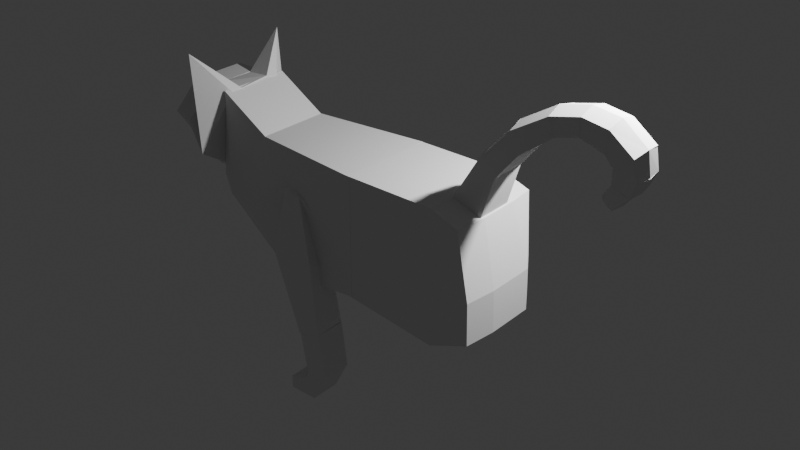 # Source: backcat1.blend  (saved by Blender 4.5.87; exported with 4.5.12 LTS)
import bpy
from mathutils import Matrix  # noqa: F401  (used for matrix-valued properties, if any)

bpy.ops.wm.read_factory_settings(use_empty=True)
scene = bpy.context.scene
scene.name = 'Scene'

# ---- collections
col_collection = bpy.data.collections.new('Collection'); scene.collection.children.link(col_collection)
col_cola = bpy.data.collections.new('Cola'); col_collection.children.link(col_cola)
col_cabeza = bpy.data.collections.new('Cabeza'); col_collection.children.link(col_cabeza)
col_cuerpo = bpy.data.collections.new('Cuerpo'); col_collection.children.link(col_cuerpo)
col_pdel_izq = bpy.data.collections.new('PDel_Izq'); col_collection.children.link(col_pdel_izq)
col_pdel_derecha = bpy.data.collections.new('PDel_Derecha'); col_collection.children.link(col_pdel_derecha)

# ---- world
world_world = bpy.data.worlds.new('World'); scene.world = world_world
world_world.use_nodes = True; world_world.node_tree.nodes.clear()
_N = world_world.node_tree.nodes; _L = world_world.node_tree.links
n0 = _N.new('ShaderNodeOutputWorld'); n0.name = 'World Output'; n0.location = (200, 100)
n1 = _N.new('ShaderNodeBackground'); n1.name = 'Background'; n1.location = (-200, 100)
n1.inputs[0].default_value = (0.05088, 0.05088, 0.05088, 1.0)
_L.new(n1.outputs[0], n0.inputs[0])
n0.is_active_output = True
world_world.color = (0.05088, 0.05088, 0.05088)
world_world.sun_shadow_jitter_overblur = 0.0

# ---- lights
light_light = bpy.data.lights.new('Light', 'POINT')
light_light.energy = 1000.0
light_light.shadow_soft_size = 0.1

# ---- meshes
me_cube_018 = bpy.data.meshes.new('Cube.018')
me_cube_018.from_pydata([(-1.549, -1.0, -1.0), (-0.5147, -1.0, 0.9984), (-1.549, 1.0, -1.0), (-0.5147, 1.0, 0.9984), (-0.08171, -1.0, -1.0), (1.017, -1.0, 1.09), (-0.08171, 1.0, -1.0), (1.017, 1.0, 1.09)], [], [(0, 1, 3, 2), (2, 3, 7, 6), (6, 7, 5, 4), (4, 5, 1, 0), (2, 6, 4, 0), (7, 3, 1, 5)])
_uv = me_cube_018.uv_layers.new(name='UVMap')
_uv.uv.foreach_set('vector', [0.375, 0.0, 0.625, 0.0, 0.625, 0.25, 0.375, 0.25, 0.375, 0.25, 0.625, 0.25, 0.625, 0.5, 0.375, 0.5, 0.375, 0.5, 0.625, 0.5, 0.625, 0.75, 0.375, 0.75, 0.375, 0.75, 0.625, 0.75, 0.625, 1.0, 0.375, 1.0, 0.125, 0.5, 0.375, 0.5, 0.375, 0.75, 0.125, 0.75, 0.625, 0.5, 0.875, 0.5, 0.875, 0.75, 0.625, 0.75])
me_cube_018.update()
me_cube_019 = bpy.data.meshes.new('Cube.019')
me_cube_019.from_pydata([(-1.0, -1.0, -1.0), (-1.0, -1.0, 0.1362), (-1.0, 1.0, -1.0), (-1.0, 1.0, 0.1362), (-0.1662, -1.0, -1.0), (0.6545, -1.0, 0.5537), (-0.1662, 1.0, -1.0), (0.6545, 1.0, 0.5537)], [], [(0, 1, 3, 2), (2, 3, 7, 6), (6, 7, 5, 4), (4, 5, 1, 0), (2, 6, 4, 0), (7, 3, 1, 5)])
_uv = me_cube_019.uv_layers.new(name='UVMap')
_uv.uv.foreach_set('vector', [0.375, 0.0, 0.625, 0.0, 0.625, 0.25, 0.375, 0.25, 0.375, 0.25, 0.625, 0.25, 0.625, 0.5, 0.375, 0.5, 0.375, 0.5, 0.625, 0.5, 0.625, 0.75, 0.375, 0.75, 0.375, 0.75, 0.625, 0.75, 0.625, 1.0, 0.375, 1.0, 0.125, 0.5, 0.375, 0.5, 0.375, 0.75, 0.125, 0.75, 0.625, 0.5, 0.875, 0.5, 0.875, 0.75, 0.625, 0.75])
me_cube_019.update()
me_cube_004 = bpy.data.meshes.new('Cube.004')
me_cube_004.from_pydata([(-1.857, -1.0, -1.0), (-0.002912, -1.0, 2.077), (-1.857, 1.0, -1.0), (-0.002912, 1.0, 2.077), (0.1624, -1.0, -1.798), (1.0, -1.0, 1.0), (0.1624, 1.0, -1.798), (1.0, 1.0, 1.0), (-2.07, -0.005457, -0.8718), (-1.857, 1.0, -1.0), (-1.857, -1.0, -1.0), (-2.07, 0.005456, -0.8718), (-0.2157, 0.005457, 2.205), (-0.002912, -1.0, 2.077), (-0.002912, 1.0, 2.077), (-0.2157, -0.005456, 2.205)], [], [(2, 3, 7, 6), (6, 7, 5, 4), (4, 5, 1, 0), (2, 6, 4, 0), (7, 3, 1, 5), (10, 13, 12, 11), (14, 9, 8, 15), (2, 0, 10, 11, 8, 9), (11, 12, 15, 8), (3, 2, 9, 14), (0, 1, 13, 10), (1, 3, 14, 15, 12, 13)])
_uv = me_cube_004.uv_layers.new(name='UVMap')
_uv.uv.foreach_set('vector', [0.375, 0.25, 0.625, 0.25, 0.625, 0.5, 0.375, 0.5, 0.375, 0.5, 0.625, 0.5, 0.625, 0.75, 0.375, 0.75, 0.375, 0.75, 0.625, 0.75, 0.625, 1.0, 0.375, 1.0, 0.125, 0.5, 0.375, 0.5, 0.375, 0.75, 0.125, 0.75, 0.625, 0.5, 0.875, 0.5, 0.875, 0.75, 0.625, 0.75, 0.375, 1.0, 0.625, 1.0, 0.625, 1.0, 0.375, 1.0, 0.625, 0.25, 0.375, 0.25, 0.375, 0.1243, 0.625, 0.1243, 0.125, 0.5, 0.125, 0.75, 0.125, 0.75, 0.125, 0.6243, 0.125, 0.6257, 0.125, 0.5, 0.375, 0.1257, 0.625, 0.1257, 0.625, 0.1243, 0.375, 0.1243, 0.625, 0.25, 0.375, 0.25, 0.375, 0.25, 0.625, 0.25, 0.375, 1.0, 0.625, 1.0, 0.625, 1.0, 0.375, 1.0, 0.875, 0.75, 0.875, 0.5, 0.875, 0.5, 0.875, 0.6257, 0.875, 0.6243, 0.875, 0.75])
me_cube_004.update()
me_cube_005 = bpy.data.meshes.new('Cube.005')
me_cube_005.from_pydata([(-2.088, -1.0, 0.06359), (0.2615, -1.0, 2.657), (-2.088, 1.0, 0.06359), (0.2615, 1.0, 2.657), (-0.8056, -1.0, -1.198), (1.0, -1.0, 1.0), (-0.8056, 1.0, -1.198), (1.0, 1.0, 1.0), (-2.344, -0.009223, 0.2955), (-2.088, 1.0, 0.06359), (-2.088, -1.0, 0.06359), (-2.344, 0.009223, 0.2955), (0.05474, -0.01138, 2.991), (0.2615, -1.0, 2.657), (0.3107, 0.9794, 2.759), (0.05474, -0.02982, 2.991)], [], [(2, 3, 7, 6), (6, 7, 5, 4), (4, 5, 1, 0), (2, 6, 4, 0), (7, 3, 1, 5), (10, 13, 12, 11), (14, 9, 8, 15), (2, 0, 10, 11, 8, 9), (11, 12, 15, 8), (3, 2, 9, 14), (0, 1, 13, 10), (1, 3, 14, 15, 12, 13)])
_uv = me_cube_005.uv_layers.new(name='UVMap')
_uv.uv.foreach_set('vector', [0.375, 0.25, 0.625, 0.25, 0.625, 0.5, 0.375, 0.5, 0.375, 0.5, 0.625, 0.5, 0.625, 0.75, 0.375, 0.75, 0.375, 0.75, 0.625, 0.75, 0.625, 1.0, 0.375, 1.0, 0.125, 0.5, 0.375, 0.5, 0.375, 0.75, 0.125, 0.75, 0.625, 0.5, 0.875, 0.5, 0.875, 0.75, 0.625, 0.75, 0.375, 1.0, 0.625, 1.0, 0.625, 1.0, 0.375, 1.0, 0.625, 0.25, 0.375, 0.25, 0.375, 0.1238, 0.625, 0.1238, 0.125, 0.5, 0.125, 0.75, 0.125, 0.75, 0.125, 0.6238, 0.125, 0.6262, 0.125, 0.5, 0.375, 0.1262, 0.625, 0.1262, 0.625, 0.1238, 0.375, 0.1238, 0.625, 0.25, 0.375, 0.25, 0.375, 0.25, 0.625, 0.25, 0.375, 1.0, 0.625, 1.0, 0.625, 1.0, 0.375, 1.0, 0.875, 0.75, 0.875, 0.5, 0.875, 0.5, 0.875, 0.6262, 0.875, 0.6238, 0.875, 0.75])
me_cube_005.update()
me_cube_006 = bpy.data.meshes.new('Cube.006')
me_cube_006.from_pydata([(-4.962, -1.0, 0.3084), (0.1917, -1.0, 3.419), (-4.962, 1.0, 0.3084), (0.1917, 1.0, 3.419), (-3.656, -1.0, -2.584), (1.0, -1.0, 1.0), (-3.656, 1.0, -2.584), (1.0, 1.0, 1.0), (-5.327, -0.006364, 0.9131), (-4.962, 1.0, 0.3084), (-4.962, -1.0, 0.3084), (-5.327, 0.006364, 0.9131), (-0.1733, 0.006365, 4.024), (0.1917, -1.0, 3.419), (0.1917, 1.0, 3.419), (-0.1733, -0.006364, 4.024)], [], [(2, 3, 7, 6), (6, 7, 5, 4), (4, 5, 1, 0), (2, 6, 4, 0), (7, 3, 1, 5), (10, 13, 12, 11), (14, 9, 8, 15), (2, 0, 10, 11, 8, 9), (11, 12, 15, 8), (3, 2, 9, 14), (0, 1, 13, 10), (1, 3, 14, 15, 12, 13)])
_uv = me_cube_006.uv_layers.new(name='UVMap')
_uv.uv.foreach_set('vector', [0.375, 0.25, 0.625, 0.25, 0.625, 0.5, 0.375, 0.5, 0.375, 0.5, 0.625, 0.5, 0.625, 0.75, 0.375, 0.75, 0.375, 0.75, 0.625, 0.75, 0.625, 1.0, 0.375, 1.0, 0.125, 0.5, 0.375, 0.5, 0.375, 0.75, 0.125, 0.75, 0.625, 0.5, 0.875, 0.5, 0.875, 0.75, 0.625, 0.75, 0.375, 1.0, 0.625, 1.0, 0.625, 1.0, 0.375, 1.0, 0.625, 0.25, 0.375, 0.25, 0.375, 0.1242, 0.625, 0.1242, 0.125, 0.5, 0.125, 0.75, 0.125, 0.75, 0.125, 0.6242, 0.125, 0.6258, 0.125, 0.5, 0.375, 0.1258, 0.625, 0.1258, 0.625, 0.1242, 0.375, 0.1242, 0.625, 0.25, 0.375, 0.25, 0.375, 0.25, 0.625, 0.25, 0.375, 1.0, 0.625, 1.0, 0.625, 1.0, 0.375, 1.0, 0.875, 0.75, 0.875, 0.5, 0.875, 0.5, 0.875, 0.6258, 0.875, 0.6242, 0.875, 0.75])
me_cube_006.update()
me_cube_007 = bpy.data.meshes.new('Cube.007')
me_cube_007.from_pydata([(-1.0, -1.0, -1.0), (-1.439, -1.0, 0.4255), (-1.0, 1.0, -1.0), (-1.439, 1.0, 0.4255), (0.9236, -1.0, -0.4735), (1.0, -1.0, 1.0), (0.9236, 1.0, -0.4735), (1.0, 1.0, 1.0), (-1.439, -1.0, 0.4255), (-1.652, 0.01394, 0.7774), (-1.652, 0.01625, 0.7774), (-1.439, 1.0, 0.4255), (1.0, 1.0, 1.0), (0.9112, 0.001157, 1.377), (0.9112, -0.001157, 1.377), (1.0, -1.0, 1.0)], [], [(0, 1, 3, 2), (2, 3, 7, 6), (6, 7, 5, 4), (4, 5, 1, 0), (2, 6, 4, 0), (10, 13, 12, 11), (14, 9, 8, 15), (3, 1, 8, 9, 10, 11), (13, 10, 9, 14), (1, 5, 15, 8), (7, 3, 11, 12), (5, 7, 12, 13, 14, 15)])
_uv = me_cube_007.uv_layers.new(name='UVMap')
_uv.uv.foreach_set('vector', [0.375, 0.0, 0.625, 0.0, 0.625, 0.25, 0.375, 0.25, 0.375, 0.25, 0.625, 0.25, 0.625, 0.5, 0.375, 0.5, 0.375, 0.5, 0.625, 0.5, 0.625, 0.75, 0.375, 0.75, 0.375, 0.75, 0.625, 0.75, 0.625, 1.0, 0.375, 1.0, 0.125, 0.5, 0.375, 0.5, 0.375, 0.75, 0.125, 0.75, 0.625, 0.2342, 0.625, 0.516, 0.625, 0.5, 0.625, 0.25, 0.625, 0.734, 0.625, 1.0, 0.625, 1.0, 0.625, 0.75, 0.625, 0.25, 0.625, 0.0, 0.625, 0.0, 0.625, 0.1249, 0.625, 0.2342, 0.625, 0.25, 0.625, 0.516, 0.875, 0.6249, 0.875, 0.6251, 0.625, 0.734, 0.625, 1.0, 0.625, 0.75, 0.625, 0.75, 0.625, 1.0, 0.625, 0.5, 0.625, 0.25, 0.625, 0.25, 0.625, 0.5, 0.625, 0.75, 0.625, 0.5, 0.625, 0.5, 0.625, 0.516, 0.625, 0.734, 0.625, 0.75])
me_cube_007.update()
me_cube_008 = bpy.data.meshes.new('Cube.008')
me_cube_008.from_pydata([(-1.0, -1.0, -1.0), (-0.7071, -1.0, 1.895), (-1.0, 1.0, -1.0), (-0.7071, 1.0, 1.895), (2.509, -1.0, -1.609), (2.635, -1.0, 0.8047), (2.509, 1.0, -1.609), (2.635, 1.0, 0.8047), (-1.0, 1.0, -1.0), (-1.109, 0.008699, -1.628), (-1.109, -0.008699, -1.628), (-1.0, -1.0, -1.0), (2.662, 0.02405, -2.249), (2.509, 1.0, -1.609), (2.771, -0.9847, -1.622), (2.662, 0.006647, -2.249)], [], [(0, 1, 3, 2), (2, 3, 7, 6), (6, 7, 5, 4), (4, 5, 1, 0), (7, 3, 1, 5), (12, 9, 8, 13), (10, 15, 14, 11), (0, 2, 8, 9, 10, 11), (9, 12, 15, 10), (2, 6, 13, 8), (4, 0, 11, 14), (6, 4, 14, 15, 12, 13)])
_uv = me_cube_008.uv_layers.new(name='UVMap')
_uv.uv.foreach_set('vector', [0.375, 0.0, 0.625, 0.0, 0.625, 0.25, 0.375, 0.25, 0.375, 0.25, 0.625, 0.25, 0.625, 0.5, 0.375, 0.5, 0.375, 0.5, 0.625, 0.5, 0.625, 0.75, 0.375, 0.75, 0.375, 0.75, 0.625, 0.75, 0.625, 1.0, 0.375, 1.0, 0.625, 0.5, 0.875, 0.5, 0.875, 0.75, 0.625, 0.75, 0.375, 0.6239, 0.125, 0.6239, 0.125, 0.5, 0.375, 0.5, 0.125, 0.6261, 0.375, 0.6261, 0.375, 0.75, 0.125, 0.75, 0.375, 0.0, 0.375, 0.25, 0.375, 0.25, 0.375, 0.1261, 0.375, 0.1239, 0.375, 0.0, 0.125, 0.6239, 0.375, 0.6239, 0.375, 0.6261, 0.125, 0.6261, 0.375, 0.25, 0.375, 0.5, 0.375, 0.5, 0.375, 0.25, 0.375, 0.75, 0.375, 1.0, 0.375, 1.0, 0.375, 0.75, 0.375, 0.5, 0.375, 0.75, 0.375, 0.75, 0.375, 0.6261, 0.375, 0.6239, 0.375, 0.5])
me_cube_008.update()
me_cube_009 = bpy.data.meshes.new('Cube.009')
me_cube_009.from_pydata([(-1.298, -1.0, -1.759), (-1.0, -1.0, 1.0), (-1.298, 1.0, -1.759), (-1.0, 1.0, 1.0), (-0.3286, -1.0, -3.061), (2.085, -1.0, -1.427), (-0.3286, 1.0, -3.061), (2.085, 1.0, -1.427), (-1.0, -1.0, 1.0), (-0.9208, -0.006202, 1.631), (-0.9208, -0.004751, 1.631), (-1.0, 1.0, 1.0), (2.085, 1.0, -1.427), (2.361, 0.0007252, -1.075), (2.361, -0.0007258, -1.075), (2.085, -1.0, -1.427)], [], [(0, 1, 3, 2), (2, 3, 7, 6), (6, 7, 5, 4), (4, 5, 1, 0), (2, 6, 4, 0), (10, 13, 12, 11), (14, 9, 8, 15), (3, 1, 8, 9, 10, 11), (13, 10, 9, 14), (1, 5, 15, 8), (7, 3, 11, 12), (5, 7, 12, 13, 14, 15)])
_uv = me_cube_009.uv_layers.new(name='UVMap')
_uv.uv.foreach_set('vector', [0.375, 0.0, 0.625, 0.0, 0.625, 0.25, 0.375, 0.25, 0.375, 0.25, 0.625, 0.25, 0.625, 0.5, 0.375, 0.5, 0.375, 0.5, 0.625, 0.5, 0.625, 0.75, 0.375, 0.75, 0.375, 0.75, 0.625, 0.75, 0.625, 1.0, 0.375, 1.0, 0.125, 0.5, 0.375, 0.5, 0.375, 0.75, 0.125, 0.75, 0.625, 0.2382, 0.625, 0.5119, 0.625, 0.5, 0.625, 0.25, 0.625, 0.7381, 0.625, 1.0, 0.625, 1.0, 0.625, 0.75, 0.625, 0.25, 0.625, 0.0, 0.625, 0.0, 0.625, 0.1249, 0.625, 0.2382, 0.625, 0.25, 0.625, 0.5119, 0.875, 0.6249, 0.875, 0.6251, 0.625, 0.7381, 0.625, 1.0, 0.625, 0.75, 0.625, 0.75, 0.625, 1.0, 0.625, 0.5, 0.625, 0.25, 0.625, 0.25, 0.625, 0.5, 0.625, 0.75, 0.625, 0.5, 0.625, 0.5, 0.625, 0.5119, 0.625, 0.7381, 0.625, 0.75])
me_cube_009.update()
me_cube_010 = bpy.data.meshes.new('Cube.010')
me_cube_010.from_pydata([(-1.155, -1.0, -2.126), (-1.19, -1.0, -0.4307), (-1.155, 1.0, -2.126), (-1.19, 1.0, -0.4307), (1.38, -1.0, -1.472), (0.9658, -1.0, 1.01), (1.38, 1.0, -1.472), (0.9658, 1.0, 1.01), (-1.158, 1.0, -2.133), (-1.158, -1.0, -2.133), (0.7015, 1.0, -3.069), (0.7015, -1.0, -3.069), (1.225, 0.01672, 1.331), (0.9658, 1.0, 1.01), (1.38, 1.0, -1.472), (1.661, 0.00105, -1.425), (1.661, -0.00105, -1.425), (1.38, -1.0, -1.472), (0.9658, -1.0, 1.01), (1.225, 0.01462, 1.331), (1.38, -1.0, -1.472), (1.695, -0.01304, -1.45), (1.695, -0.02024, -1.45), (1.38, 1.0, -1.472), (0.9859, 0.003601, -3.19), (0.7015, -1.0, -3.069), (0.7015, 1.0, -3.069), (0.9859, -0.003601, -3.19)], [], [(0, 1, 3, 2), (2, 3, 7, 6), (4, 5, 1, 0), (4, 0, 9, 11), (7, 3, 1, 5), (8, 10, 11, 9), (2, 6, 10, 8), (0, 2, 8, 9), (12, 15, 14, 13), (18, 17, 16, 19), (6, 7, 13, 14), (15, 12, 19, 16), (7, 5, 18, 19, 12, 13), (4, 6, 14, 15, 16, 17), (5, 4, 17, 18), (24, 21, 20, 25), (22, 27, 26, 23), (6, 4, 20, 21, 22, 23), (22, 21, 24, 27), (4, 11, 25, 20), (10, 6, 23, 26), (11, 10, 26, 27, 24, 25)])
_uv = me_cube_010.uv_layers.new(name='UVMap')
_uv.uv.foreach_set('vector', [0.375, 0.0, 0.625, 0.0, 0.625, 0.25, 0.375, 0.25, 0.375, 0.25, 0.625, 0.25, 0.625, 0.5, 0.375, 0.5, 0.375, 0.75, 0.625, 0.75, 0.625, 1.0, 0.375, 1.0, 0.375, 0.75, 0.375, 1.0, 0.375, 1.0, 0.375, 0.75, 0.625, 0.5, 0.875, 0.5, 0.875, 0.75, 0.625, 0.75, 0.125, 0.5, 0.375, 0.5, 0.375, 0.75, 0.125, 0.75, 0.375, 0.25, 0.375, 0.5, 0.375, 0.5, 0.375, 0.25, 0.375, 0.0, 0.375, 0.25, 0.375, 0.25, 0.375, 0.0, 0.625, 0.6249, 0.375, 0.6249, 0.375, 0.5, 0.625, 0.5, 0.625, 0.75, 0.375, 0.75, 0.375, 0.6251, 0.625, 0.6251, 0.375, 0.5, 0.625, 0.5, 0.625, 0.5, 0.375, 0.5, 0.375, 0.6249, 0.625, 0.6249, 0.625, 0.6251, 0.375, 0.6251, 0.625, 0.5, 0.625, 0.75, 0.625, 0.75, 0.625, 0.6251, 0.625, 0.6249, 0.625, 0.5, 0.375, 0.75, 0.375, 0.5, 0.375, 0.5, 0.375, 0.6249, 0.375, 0.6251, 0.375, 0.75, 0.625, 0.75, 0.375, 0.75, 0.375, 0.75, 0.625, 0.75, 0.375, 0.6245, 0.375, 0.6245, 0.375, 0.75, 0.375, 0.75, 0.375, 0.6255, 0.375, 0.6255, 0.375, 0.5, 0.375, 0.5, 0.375, 0.5, 0.375, 0.75, 0.375, 0.75, 0.375, 0.6245, 0.375, 0.6255, 0.375, 0.5, 0.375, 0.6255, 0.375, 0.6245, 0.375, 0.6245, 0.375, 0.6255, 0.375, 0.75, 0.375, 0.75, 0.375, 0.75, 0.375, 0.75, 0.375, 0.5, 0.375, 0.5, 0.375, 0.5, 0.375, 0.5, 0.375, 0.75, 0.375, 0.5, 0.375, 0.5, 0.375, 0.6255, 0.375, 0.6245, 0.375, 0.75])
me_cube_010.update()
me_cube_011 = bpy.data.meshes.new('Cube.011')
me_cube_011.from_pydata([(-2.374, -1.0, 0.6096), (-1.377, -1.0, 2.193), (-2.374, 1.0, 0.6096), (-1.377, 1.0, 2.193), (-0.3662, -1.0, -0.4818), (1.047, -1.0, 0.9529), (-0.3662, 1.0, -0.4818), (1.047, 1.0, 0.9529), (1.378, 0.03842, 0.8383), (1.047, 1.0, 0.9529), (-0.3662, 1.0, -0.4818), (-0.1891, 0.002099, -0.6563), (-0.1891, -0.002099, -0.6563), (-0.3662, -1.0, -0.4818), (1.047, -1.0, 0.9529), (1.378, 0.03422, 0.8383), (-0.9521, 1.0, -1.272), (-0.9521, -1.0, -1.272), (-0.775, 0.002099, -1.447), (-0.9521, 1.0, -1.272), (-0.9521, -1.0, -1.272), (-0.775, -0.002099, -1.447), (-0.9521, 1.0, -1.272), (-2.374, 1.0, 0.6096), (-1.292, 1.0, -1.071), (-1.603, 1.0, -0.8513), (-1.878, 1.0, -0.6206), (-2.106, 1.0, -0.3858), (-2.281, 1.0, -0.1538), (-2.398, 1.0, 0.06816), (-2.453, 1.0, 0.2734), (-2.445, 1.0, 0.4557), (-2.374, -1.0, 0.6096), (-0.9521, -1.0, -1.272), (-2.445, -1.0, 0.4557), (-2.453, -1.0, 0.2734), (-2.398, -1.0, 0.06816), (-2.281, -1.0, -0.1538), (-2.106, -1.0, -0.3858), (-1.878, -1.0, -0.6206), (-1.603, -1.0, -0.8513), (-1.292, -1.0, -1.071)], [], [(0, 1, 3, 2), (2, 3, 7, 6), (4, 5, 1, 0), (7, 3, 1, 5), (8, 11, 10, 9), (14, 13, 12, 15), (6, 7, 9, 10), (11, 8, 15, 12), (7, 5, 14, 15, 8, 9), (11, 12, 21, 18), (5, 4, 13, 14), (6, 10, 19, 16), (12, 13, 20, 21), (13, 4, 17, 20), (10, 11, 18, 19), (22, 33, 41, 24), (24, 41, 40, 25), (25, 40, 39, 26), (26, 39, 38, 27), (27, 38, 37, 28), (28, 37, 36, 29), (29, 36, 35, 30), (30, 35, 34, 31), (31, 34, 32, 23), (16, 19, 18, 21, 20, 17, 33, 22), (2, 6, 16, 22, 24, 25, 26, 27, 28, 29, 30, 31, 23), (0, 2, 23, 32), (4, 0, 32, 34, 35, 36, 37, 38, 39, 40, 41, 33, 17)])
_uv = me_cube_011.uv_layers.new(name='UVMap')
_uv.uv.foreach_set('vector', [0.375, 0.0, 0.625, 0.0, 0.625, 0.25, 0.375, 0.25, 0.375, 0.25, 0.625, 0.25, 0.625, 0.5, 0.375, 0.5, 0.375, 0.75, 0.625, 0.75, 0.625, 1.0, 0.375, 1.0, 0.625, 0.5, 0.875, 0.5, 0.875, 0.75, 0.625, 0.75, 0.625, 0.6247, 0.375, 0.6247, 0.375, 0.5, 0.625, 0.5, 0.625, 0.75, 0.375, 0.75, 0.375, 0.6253, 0.625, 0.6253, 0.375, 0.5, 0.625, 0.5, 0.625, 0.5, 0.375, 0.5, 0.375, 0.6247, 0.625, 0.6247, 0.625, 0.6253, 0.375, 0.6253, 0.625, 0.5, 0.625, 0.75, 0.625, 0.75, 0.625, 0.6253, 0.625, 0.6247, 0.625, 0.5, 0.375, 0.6247, 0.375, 0.6253, 0.375, 0.6253, 0.375, 0.6247, 0.625, 0.75, 0.375, 0.75, 0.375, 0.75, 0.625, 0.75, 0.375, 0.5, 0.375, 0.5, 0.375, 0.5, 0.375, 0.5, 0.375, 0.6253, 0.375, 0.75, 0.375, 0.75, 0.375, 0.6253, 0.375, 0.75, 0.375, 0.75, 0.375, 0.75, 0.375, 0.75, 0.375, 0.5, 0.375, 0.6247, 0.375, 0.6247, 0.375, 0.5, 0.375, 0.5, 0.375, 0.75, 0.3318, 0.75, 0.3318, 0.5, 0.3318, 0.5, 0.3318, 0.75, 0.2903, 0.75, 0.2903, 0.5, 0.2903, 0.5, 0.2903, 0.75, 0.2518, 0.75, 0.2518, 0.5, 0.2518, 0.5, 0.2518, 0.75, 0.2175, 0.75, 0.2175, 0.5, 0.2175, 0.5, 0.2175, 0.75, 0.125, 0.75, 0.125, 0.5, 0.375, 0.2954, 0.375, 0.0, 0.375, 0.0, 0.375, 0.2718, 0.375, 0.2718, 0.375, 0.0, 0.375, 0.0, 0.375, 0.2604, 0.375, 0.2604, 0.375, 0.0, 0.375, 0.0, 0.375, 0.2527, 0.375, 0.2527, 0.375, 0.0, 0.375, 0.0, 0.375, 0.25, 0.375, 0.5, 0.375, 0.5, 0.375, 0.6247, 0.375, 0.6253, 0.375, 0.75, 0.375, 0.75, 0.375, 0.75, 0.375, 0.5, 0.375, 0.25, 0.375, 0.5, 0.375, 0.5, 0.375, 0.5, 0.375, 0.4566, 0.375, 0.4145, 0.375, 0.375, 0.375, 0.3393, 0.375, 0.2954, 0.375, 0.2718, 0.375, 0.2604, 0.375, 0.2527, 0.375, 0.25, 0.375, 0.0, 0.375, 0.25, 0.375, 0.25, 0.375, 0.0, 0.375, 0.75, 0.375, 1.0, 0.375, 1.0, 0.375, 0.9962, 0.375, 0.9849, 0.375, 0.9665, 0.375, 0.9415, 0.375, 0.9107, 0.375, 0.875, 0.375, 0.8355, 0.375, 0.7934, 0.375, 0.75, 0.375, 0.75])
me_cube_011.update()
me_cube_001 = bpy.data.meshes.new('Cube.001')
me_cube_001.from_pydata([(-1.28, 0.0641, -1.686), (-0.9851, -0.4854, 1.026), (-1.297, 0.07922, -1.694), (-0.4645, 0.0641, -1.58), (0.3523, -0.4854, 0.9959), (-0.4645, 0.07922, -1.572), (0.304, 0.4267, 1.057), (-0.9848, 0.7001, 1.043), (-0.9997, 1.482, 0.3907), (-0.1555, 1.482, -0.5795), (0.3526, 0.7001, 1.013), (-0.9982, -1.483, 0.3535), (-0.9833, -0.8048, 1.009), (0.3541, -0.8048, 0.9796), (-0.1539, -1.483, -0.5981), (-1.768, 0.1081, -1.08), (-1.768, 0.06749, -1.081), (-1.753, 0.03636, -0.923), (-1.753, 0.1385, -0.9225), (-1.753, 0.1691, -0.921), (-1.755, 0.2566, -0.994), (-1.754, -0.07533, -0.9982), (-1.753, 0.0006042, -0.9248), (-0.794, 0.07922, -1.618), (-0.3164, 0.4267, 1.015), (-0.794, 0.0641, -1.603), (-0.3164, -0.4854, 1.011), (-0.5776, 1.482, 0.222), (-0.3161, 0.7001, 1.028), (-0.576, -1.483, 0.1848), (-0.3146, -0.8048, 0.9945), (-0.2813, 1.418, 1.969), (-0.2728, 1.418, 1.969), (-0.2813, 1.421, 1.969), (-0.2728, 1.421, 1.969), (-0.2779, -1.531, 1.996), (-0.2779, -1.528, 1.996), (-0.2834, -1.528, 1.997), (-0.2834, -1.531, 1.996)], [], [(28, 24, 31, 33), (5, 6, 4, 3), (26, 1, 12, 30), (23, 5, 3, 25), (1, 7, 19, 18, 17), (27, 28, 10, 9), (12, 1, 17, 22), (6, 5, 9, 10), (23, 2, 8, 27), (29, 30, 12, 11), (3, 4, 13, 14), (25, 3, 14, 29), (16, 17, 18, 15), (15, 18, 19, 20), (17, 16, 21, 22), (2, 0, 16, 15), (11, 12, 22, 21), (8, 2, 15, 20), (0, 11, 21, 16), (7, 8, 20, 19), (0, 25, 29, 11), (14, 13, 30, 29), (5, 23, 27, 9), (8, 7, 28, 27), (6, 24, 26, 4), (2, 23, 25, 0), (30, 13, 35, 38), (31, 32, 34, 33), (24, 6, 32, 31), (6, 10, 34, 32), (10, 28, 33, 34), (36, 37, 38, 35), (13, 4, 36, 35), (4, 26, 37, 36), (26, 30, 38, 37), (34, 9, 10), (13, 14, 35), (24, 28, 7, 1, 26)])
_uv = me_cube_001.uv_layers.new(name='UVMap')
_uv.uv.foreach_set('vector', [0.75, 0.5, 0.75, 0.5, 0.75, 0.5, 0.75, 0.5, 0.375, 0.5, 0.625, 0.5, 0.625, 0.75, 0.375, 0.75, 0.75, 0.75, 0.875, 0.75, 0.875, 0.75, 0.75, 0.75, 0.25, 0.5, 0.375, 0.5, 0.375, 0.75, 0.25, 0.75, 0.875, 0.75, 0.875, 0.5, 0.875, 0.5, 0.875, 0.5, 0.875, 0.75, 0.375, 0.375, 0.625, 0.375, 0.625, 0.5, 0.375, 0.5, 0.875, 0.75, 0.875, 0.75, 0.875, 0.75, 0.875, 0.75, 0.625, 0.5, 0.375, 0.5, 0.375, 0.5, 0.625, 0.5, 0.25, 0.5, 0.125, 0.5, 0.125, 0.5, 0.25, 0.5, 0.375, 0.875, 0.625, 0.875, 0.625, 1.0, 0.375, 1.0, 0.375, 0.75, 0.625, 0.75, 0.625, 0.75, 0.375, 0.75, 0.25, 0.75, 0.375, 0.75, 0.375, 0.75, 0.25, 0.75, 0.375, 0.0, 0.625, 0.0, 0.625, 0.25, 0.375, 0.25, 0.375, 0.25, 0.625, 0.25, 0.625, 0.25, 0.375, 0.25, 0.625, 0.0, 0.375, 0.0, 0.375, 0.0, 0.625, 0.0, 0.125, 0.5, 0.125, 0.75, 0.125, 0.75, 0.125, 0.5, 0.375, 1.0, 0.625, 1.0, 0.625, 1.0, 0.375, 1.0, 0.125, 0.5, 0.125, 0.5, 0.125, 0.5, 0.125, 0.5, 0.125, 0.75, 0.125, 0.75, 0.125, 0.75, 0.125, 0.75, 0.625, 0.25, 0.375, 0.25, 0.375, 0.25, 0.625, 0.25, 0.125, 0.75, 0.25, 0.75, 0.25, 0.75, 0.125, 0.75, 0.375, 0.75, 0.625, 0.75, 0.625, 0.875, 0.375, 0.875, 0.375, 0.5, 0.25, 0.5, 0.25, 0.5, 0.375, 0.5, 0.375, 0.25, 0.625, 0.25, 0.625, 0.375, 0.375, 0.375, 0.625, 0.5, 0.75, 0.5, 0.75, 0.75, 0.625, 0.75, 0.125, 0.5, 0.25, 0.5, 0.25, 0.75, 0.125, 0.75, 0.625, 0.875, 0.625, 0.75, 0.625, 0.75, 0.625, 0.875, 0.75, 0.5, 0.625, 0.5, 0.625, 0.5, 0.75, 0.5, 0.75, 0.5, 0.625, 0.5, 0.625, 0.5, 0.75, 0.5, 0.625, 0.5, 0.625, 0.5, 0.625, 0.5, 0.625, 0.5, 0.625, 0.5, 0.625, 0.375, 0.625, 0.375, 0.625, 0.5, 0.625, 0.75, 0.75, 0.75, 0.75, 0.75, 0.625, 0.75, 0.625, 0.75, 0.625, 0.75, 0.625, 0.75, 0.625, 0.75, 0.625, 0.75, 0.75, 0.75, 0.75, 0.75, 0.625, 0.75, 0.75, 0.75, 0.75, 0.75, 0.75, 0.75, 0.75, 0.75, 0.625, 0.5, 0.375, 0.5, 0.625, 0.5, 0.625, 0.75, 0.375, 0.75, 0.625, 0.75, 0.75, 0.5, 0.75, 0.5, 0.875, 0.5, 0.875, 0.75, 0.75, 0.75])
me_cube_001.update()
me_cube = bpy.data.meshes.new('Cube')
me_cube.from_pydata([(-0.9211, -0.5568, -1.039), (-1.0, -1.0, 1.0), (-0.9211, 0.5758, -1.039), (-1.0, 1.0, 1.0), (-0.3071, -1.0, -1.071), (0.2457, -1.0, 0.696), (-0.3071, 1.0, -1.071), (0.2457, 1.0, 0.696)], [], [(0, 1, 3, 2), (2, 3, 7, 6), (6, 7, 5, 4), (4, 5, 1, 0), (2, 6, 4, 0), (7, 3, 1, 5)])
_uv = me_cube.uv_layers.new(name='UVMap')
_uv.uv.foreach_set('vector', [0.375, 0.0, 0.625, 0.0, 0.625, 0.25, 0.375, 0.25, 0.375, 0.25, 0.625, 0.25, 0.625, 0.5, 0.375, 0.5, 0.375, 0.5, 0.625, 0.5, 0.625, 0.75, 0.375, 0.75, 0.375, 0.75, 0.625, 0.75, 0.625, 1.0, 0.375, 1.0, 0.125, 0.5, 0.375, 0.5, 0.375, 0.75, 0.125, 0.75, 0.625, 0.5, 0.875, 0.5, 0.875, 0.75, 0.625, 0.75])
me_cube.update()
me_cube_002 = bpy.data.meshes.new('Cube.002')
me_cube_002.from_pydata([(-1.0, -2.431, 1.608), (-1.0, -2.431, -1.0), (1.0, -1.0, -1.013), (1.873, -1.0, 0.6194), (1.0, 1.0, -1.013), (1.869, 1.0, 0.6112), (-1.0, -1.968, -1.0), (-1.0, -1.968, 1.608), (1.85, -1.965, 0.6376), (1.0, -1.968, -1.013), (0.2824, -2.429, 1.74), (-1.0, 1.801, 1.608), (-1.0, 1.801, -1.0), (0.2916, 1.801, 1.726), (1.869, 1.801, 0.6112), (1.0, 1.801, -1.013), (-1.0, 2.619, 1.608), (-1.0, 2.619, -1.0), (0.2916, 2.619, 1.726), (0.284, 2.619, 1.729), (1.0, 1.823, -1.013)], [], [(7, 11, 12, 6), (4, 5, 3, 2), (13, 10, 8, 3, 5, 14), (6, 9, 1), (2, 3, 8, 9), (7, 0, 10, 13, 11), (7, 6, 1, 0), (15, 12, 17, 20), (17, 16, 18, 19, 20), (5, 4, 15, 14), (6, 12, 15, 4, 2, 9), (13, 14, 19, 18), (11, 13, 18, 16), (14, 15, 20, 19), (12, 11, 16, 17), (9, 8, 10, 0, 1)])
_uv = me_cube_002.uv_layers.new(name='UVMap')
_uv.uv.foreach_set('vector', [0.625, 0.0, 0.625, 0.25, 0.375, 0.25, 0.375, 0.0, 0.375, 0.5, 0.625, 0.5, 0.625, 0.75, 0.375, 0.75, 0.7495, 0.5, 0.7495, 0.75, 0.625, 0.75, 0.625, 0.75, 0.625, 0.5, 0.625, 0.5, 0.125, 0.75, 0.375, 0.75, 0.125, 0.75, 0.375, 0.75, 0.625, 0.75, 0.625, 0.75, 0.375, 0.75, 0.875, 0.75, 0.875, 0.75, 0.7495, 0.75, 0.7495, 0.5, 0.875, 0.5, 0.625, 0.0, 0.375, 0.0, 0.375, 0.0, 0.625, 0.0, 0.375, 0.5, 0.125, 0.5, 0.125, 0.5, 0.375, 0.5, 0.375, 0.25, 0.625, 0.25, 0.625, 0.3755, 0.625, 0.5, 0.375, 0.5, 0.625, 0.5, 0.375, 0.5, 0.375, 0.5, 0.625, 0.5, 0.125, 0.75, 0.125, 0.5, 0.375, 0.5, 0.375, 0.5, 0.375, 0.75, 0.375, 0.75, 0.7495, 0.5, 0.625, 0.5, 0.625, 0.5, 0.7495, 0.5, 0.875, 0.5, 0.7495, 0.5, 0.7495, 0.5, 0.875, 0.5, 0.625, 0.5, 0.375, 0.5, 0.375, 0.5, 0.625, 0.5, 0.375, 0.25, 0.625, 0.25, 0.625, 0.25, 0.375, 0.25, 0.375, 0.75, 0.625, 0.75, 0.625, 0.8745, 0.625, 1.0, 0.375, 1.0])
me_cube_002.update()
me_cube_003 = bpy.data.meshes.new('Cube.003')
me_cube_003.from_pydata([(-0.5434, -1.0, -0.9482), (-0.5732, -1.0, 1.933), (-0.5434, 1.0, -0.9482), (-0.5732, 1.0, 1.933), (1.0, -1.0, -1.0), (1.0, -1.0, 1.622), (1.0, 1.0, -1.0), (1.0, 1.0, 1.622), (-1.019, 1.0, -0.7155), (-1.019, -1.0, -0.7155), (-1.313, -1.165, 1.492), (-1.306, 1.288, 1.492), (-1.02, 0.9904, -0.7158), (-1.02, -1.01, -0.7158), (-1.296, -1.174, 0.6109), (-1.29, 1.279, 0.6109), (-0.4997, -2.415, -0.9477), (-0.5295, -2.415, 1.934), (1.044, -2.415, 1.623), (1.044, -2.415, -0.9995), (-0.9758, -2.415, -0.7151), (-1.063, -2.351, 1.492), (-0.9765, -2.424, -0.7153), (-1.047, -2.361, 0.6113), (-0.5093, 2.604, 1.928), (-0.4796, 2.604, -0.9531), (1.064, 2.604, -1.005), (1.064, 2.604, 1.617), (-1.242, 2.892, 1.487), (-0.9556, 2.604, -0.7205), (-1.226, 2.883, 0.6059), (-0.9564, 2.594, -0.7207)], [], [(2, 8, 29, 25), (3, 7, 27, 24), (6, 7, 5, 4), (5, 1, 17, 18), (2, 6, 4, 0), (7, 3, 1, 5), (10, 11, 15, 14), (13, 9, 20, 22), (1, 3, 11, 10), (2, 0, 9, 8), (13, 14, 15, 12), (8, 9, 13, 12), (8, 12, 31, 29), (9, 0, 16, 20), (19, 18, 17, 16), (16, 17, 21, 20), (20, 21, 23, 22), (4, 5, 18, 19), (1, 10, 21, 17), (10, 14, 23, 21), (14, 13, 22, 23), (0, 4, 19, 16), (24, 25, 29, 28), (25, 24, 27, 26), (28, 29, 31, 30), (12, 15, 30, 31), (11, 3, 24, 28), (7, 6, 26, 27), (6, 2, 25, 26), (15, 11, 28, 30)])
_uv = me_cube_003.uv_layers.new(name='UVMap')
_uv.uv.foreach_set('vector', [0.125, 0.5, 0.125, 0.5, 0.125, 0.5, 0.125, 0.5, 0.875, 0.5, 0.625, 0.5, 0.625, 0.5, 0.875, 0.5, 0.375, 0.5, 0.625, 0.5, 0.625, 0.75, 0.375, 0.75, 0.625, 0.75, 0.875, 0.75, 0.875, 0.75, 0.625, 0.75, 0.125, 0.5, 0.375, 0.5, 0.375, 0.75, 0.125, 0.75, 0.625, 0.5, 0.875, 0.5, 0.875, 0.75, 0.625, 0.75, 0.875, 0.75, 0.875, 0.5, 0.875, 0.5, 0.875, 0.75, 0.125, 0.75, 0.125, 0.75, 0.125, 0.75, 0.125, 0.75, 0.875, 0.75, 0.875, 0.5, 0.875, 0.5, 0.875, 0.75, 0.125, 0.5, 0.125, 0.75, 0.125, 0.75, 0.125, 0.5, 0.375, 0.0, 0.625, 0.0, 0.625, 0.25, 0.375, 0.25, 0.125, 0.5, 0.125, 0.75, 0.125, 0.75, 0.125, 0.5, 0.125, 0.5, 0.125, 0.5, 0.125, 0.5, 0.125, 0.5, 0.125, 0.75, 0.125, 0.75, 0.125, 0.75, 0.125, 0.75, 0.375, 0.75, 0.625, 0.75, 0.625, 1.0, 0.375, 1.0, 0.375, 1.0, 0.625, 1.0, 0.625, 1.0, 0.375, 1.0, 0.375, 1.0, 0.625, 1.0, 0.625, 1.0, 0.375, 1.0, 0.375, 0.75, 0.625, 0.75, 0.625, 0.75, 0.375, 0.75, 0.875, 0.75, 0.875, 0.75, 0.875, 0.75, 0.875, 0.75, 0.875, 0.75, 0.875, 0.75, 0.875, 0.75, 0.875, 0.75, 0.625, 0.0, 0.375, 0.0, 0.375, 0.0, 0.625, 0.0, 0.125, 0.75, 0.375, 0.75, 0.375, 0.75, 0.125, 0.75, 0.625, 0.25, 0.375, 0.25, 0.375, 0.25, 0.625, 0.25, 0.375, 0.25, 0.625, 0.25, 0.625, 0.5, 0.375, 0.5, 0.625, 0.25, 0.375, 0.25, 0.375, 0.25, 0.625, 0.25, 0.375, 0.25, 0.625, 0.25, 0.625, 0.25, 0.375, 0.25, 0.875, 0.5, 0.875, 0.5, 0.875, 0.5, 0.875, 0.5, 0.625, 0.5, 0.375, 0.5, 0.375, 0.5, 0.625, 0.5, 0.375, 0.5, 0.125, 0.5, 0.125, 0.5, 0.375, 0.5, 0.875, 0.5, 0.875, 0.5, 0.875, 0.5, 0.875, 0.5])
me_cube_003.update()
me_cube_016 = bpy.data.meshes.new('Cube.016')
me_cube_016.from_pydata([(-0.5449, -1.279, -2.829), (-4.007, -1.096, 2.503), (-0.5449, 0.9672, -2.78), (-4.007, 0.945, 1.032), (2.062, -1.279, -2.474), (1.0, -1.096, 2.503), (2.062, 0.9672, -2.425), (1.0, 0.945, 1.032)], [], [(0, 1, 3, 2), (2, 3, 7, 6), (6, 7, 5, 4), (4, 5, 1, 0), (2, 6, 4, 0), (7, 3, 1, 5)])
_uv = me_cube_016.uv_layers.new(name='UVMap')
_uv.uv.foreach_set('vector', [0.375, 0.0, 0.625, 0.0, 0.625, 0.25, 0.375, 0.25, 0.375, 0.25, 0.625, 0.25, 0.625, 0.5, 0.375, 0.5, 0.375, 0.5, 0.625, 0.5, 0.625, 0.75, 0.375, 0.75, 0.375, 0.75, 0.625, 0.75, 0.625, 1.0, 0.375, 1.0, 0.125, 0.5, 0.375, 0.5, 0.375, 0.75, 0.125, 0.75, 0.625, 0.5, 0.875, 0.5, 0.875, 0.75, 0.625, 0.75])
me_cube_016.update()
me_circle_003 = bpy.data.meshes.new('Circle.003')
me_circle_003.from_pydata([(0.0, 1.0, 0.0), (-0.1951, 0.9808, 0.0), (-0.3827, 0.9239, 0.0), (-0.5556, 0.8315, 0.0), (-0.7071, 0.7071, 0.0), (-0.8315, 0.5556, 0.0), (-0.9239, 0.3827, 0.0), (-0.9808, 0.1951, 0.0), (-1.0, 0.0, 0.0), (-0.9808, -0.1951, 0.0), (-0.9239, -0.3827, 0.0), (-0.8315, -0.5556, 0.0), (-0.7071, -0.7071, 0.0), (-0.5556, -0.8315, 0.0), (-0.3827, -0.9239, 0.0), (-0.1951, -0.9808, 0.0), (0.0, -1.0, 0.0), (0.1951, -0.9808, 0.0), (0.3827, -0.9239, 0.0), (0.5556, -0.8315, 0.0), (0.7071, -0.7071, 0.0), (0.8315, -0.5556, 0.0), (0.9239, -0.3827, 0.0), (0.9808, -0.1951, 0.0), (1.0, 0.0, 0.0), (0.9808, 0.1951, 0.0), (0.9239, 0.3827, 0.0), (0.8315, 0.5556, 0.0), (0.7071, 0.7071, 0.0), (0.5556, 0.8315, 0.0), (0.3827, 0.9239, 0.0), (0.1951, 0.9808, 0.0), (-0.1951, 0.9808, -0.3219), (0.0, 1.0, -0.3219), (-0.3827, 0.9239, -0.3219), (-0.5556, 0.8315, -0.3219), (-0.7071, 0.7071, -0.3219), (-0.8315, 0.5556, -0.3219), (-0.9239, 0.3827, -0.3219), (-0.9808, 0.1951, -0.3219), (-1.0, -2.663e-30, -0.3219), (-0.9808, -0.1951, -0.3219), (-0.9239, -0.3827, -0.3219), (-0.8315, -0.5556, -0.3219), (-0.7071, -0.7071, -0.3219), (-0.5556, -0.8315, -0.3219), (-0.3827, -0.9239, -0.3219), (-0.1951, -0.9808, -0.3219), (0.0, -1.0, -0.3219), (0.1951, -0.9808, -0.3219), (0.3827, -0.9239, -0.3219), (0.5556, -0.8315, -0.3219), (0.7071, -0.7071, -0.3219), (0.8315, -0.5556, -0.3219), (0.9239, -0.3827, -0.3219), (0.9808, -0.1951, -0.3219), (1.0, -2.663e-30, -0.3219), (0.9808, 0.1951, -0.3219), (0.9239, 0.3827, -0.3219), (0.8315, 0.5556, -0.3219), (0.7071, 0.7071, -0.3219), (0.5556, 0.8315, -0.3219), (0.3827, 0.9239, -0.3219), (0.1951, 0.9808, -0.3219)], [], [(1, 0, 31, 30, 29, 28, 27, 26, 25, 24, 23, 22, 21, 20, 19, 18, 17, 16, 15, 14, 13, 12, 11, 10, 9, 8, 7, 6, 5, 4, 3, 2), (32, 34, 35, 36, 37, 38, 39, 40, 41, 42, 43, 44, 45, 46, 47, 48, 49, 50, 51, 52, 53, 54, 55, 56, 57, 58, 59, 60, 61, 62, 63, 33), (19, 20, 52, 51), (6, 7, 39, 38), (20, 21, 53, 52), (7, 8, 40, 39), (21, 22, 54, 53), (8, 9, 41, 40), (22, 23, 55, 54), (9, 10, 42, 41), (23, 24, 56, 55), (10, 11, 43, 42), (24, 25, 57, 56), (11, 12, 44, 43), (25, 26, 58, 57), (12, 13, 45, 44), (26, 27, 59, 58), (13, 14, 46, 45), (0, 1, 32, 33), (27, 28, 60, 59), (14, 15, 47, 46), (1, 2, 34, 32), (28, 29, 61, 60), (15, 16, 48, 47), (2, 3, 35, 34), (29, 30, 62, 61), (16, 17, 49, 48), (3, 4, 36, 35), (30, 31, 63, 62), (17, 18, 50, 49), (4, 5, 37, 36), (31, 0, 33, 63), (18, 19, 51, 50), (5, 6, 38, 37)])
_uv = me_circle_003.uv_layers.new(name='UVMap')
_uv.uv.foreach_set('vector', [0.0, 0.0, 0.0, 0.0, 0.0, 0.0, 0.0, 0.0, 0.0, 0.0, 0.0, 0.0, 0.0, 0.0, 0.0, 0.0, 0.0, 0.0, 0.0, 0.0, 0.0, 0.0, 0.0, 0.0, 0.0, 0.0, 0.0, 0.0, 0.0, 0.0, 0.0, 0.0, 0.0, 0.0, 0.0, 0.0, 0.0, 0.0, 0.0, 0.0, 0.0, 0.0, 0.0, 0.0, 0.0, 0.0, 0.0, 0.0, 0.0, 0.0, 0.0, 0.0, 0.0, 0.0, 0.0, 0.0, 0.0, 0.0, 0.0, 0.0, 0.0, 0.0, 0.0, 0.0, 0.0, 0.0, 0.0, 0.0, 0.0, 0.0, 0.0, 0.0, 0.0, 0.0, 0.0, 0.0, 0.0, 0.0, 0.0, 0.0, 0.0, 0.0, 0.0, 0.0, 0.0, 0.0, 0.0, 0.0, 0.0, 0.0, 0.0, 0.0, 0.0, 0.0, 0.0, 0.0, 0.0, 0.0, 0.0, 0.0, 0.0, 0.0, 0.0, 0.0, 0.0, 0.0, 0.0, 0.0, 0.0, 0.0, 0.0, 0.0, 0.0, 0.0, 0.0, 0.0, 0.0, 0.0, 0.0, 0.0, 0.0, 0.0, 0.0, 0.0, 0.0, 0.0, 0.0, 0.0, 0.0, 0.0, 0.0, 0.0, 0.0, 0.0, 0.0, 0.0, 0.0, 0.0, 0.0, 0.0, 0.0, 0.0, 0.0, 0.0, 0.0, 0.0, 0.0, 0.0, 0.0, 0.0, 0.0, 0.0, 0.0, 0.0, 0.0, 0.0, 0.0, 0.0, 0.0, 0.0, 0.0, 0.0, 0.0, 0.0, 0.0, 0.0, 0.0, 0.0, 0.0, 0.0, 0.0, 0.0, 0.0, 0.0, 0.0, 0.0, 0.0, 0.0, 0.0, 0.0, 0.0, 0.0, 0.0, 0.0, 0.0, 0.0, 0.0, 0.0, 0.0, 0.0, 0.0, 0.0, 0.0, 0.0, 0.0, 0.0, 0.0, 0.0, 0.0, 0.0, 0.0, 0.0, 0.0, 0.0, 0.0, 0.0, 0.0, 0.0, 0.0, 0.0, 0.0, 0.0, 0.0, 0.0, 0.0, 0.0, 0.0, 0.0, 0.0, 0.0, 0.0, 0.0, 0.0, 0.0, 0.0, 0.0, 0.0, 0.0, 0.0, 0.0, 0.0, 0.0, 0.0, 0.0, 0.0, 0.0, 0.0, 0.0, 0.0, 0.0, 0.0, 0.0, 0.0, 0.0, 0.0, 0.0, 0.0, 0.0, 0.0, 0.0, 0.0, 0.0, 0.0, 0.0, 0.0, 0.0, 0.0, 0.0, 0.0, 0.0, 0.0, 0.0, 0.0, 0.0, 0.0, 0.0, 0.0, 0.0, 0.0, 0.0, 0.0, 0.0, 0.0, 0.0, 0.0, 0.0, 0.0, 0.0, 0.0, 0.0, 0.0, 0.0, 0.0, 0.0, 0.0, 0.0, 0.0, 0.0, 0.0, 0.0, 0.0, 0.0, 0.0, 0.0, 0.0, 0.0, 0.0, 0.0, 0.0, 0.0, 0.0, 0.0, 0.0, 0.0, 0.0, 0.0, 0.0, 0.0, 0.0, 0.0, 0.0, 0.0, 0.0, 0.0, 0.0, 0.0, 0.0, 0.0, 0.0, 0.0, 0.0, 0.0, 0.0, 0.0, 0.0, 0.0, 0.0, 0.0, 0.0, 0.0, 0.0, 0.0, 0.0, 0.0, 0.0, 0.0, 0.0, 0.0, 0.0, 0.0, 0.0, 0.0, 0.0, 0.0, 0.0, 0.0, 0.0, 0.0, 0.0, 0.0, 0.0, 0.0, 0.0, 0.0, 0.0, 0.0, 0.0, 0.0, 0.0, 0.0, 0.0, 0.0, 0.0, 0.0, 0.0, 0.0, 0.0, 0.0, 0.0, 0.0, 0.0, 0.0, 0.0, 0.0, 0.0, 0.0, 0.0, 0.0, 0.0, 0.0, 0.0, 0.0, 0.0, 0.0])
me_circle_003.update()
me_cube_015 = bpy.data.meshes.new('Cube.015')
me_cube_015.from_pydata([(-1.0, -0.6804, -1.839), (-1.0, -1.959, -0.8378), (-1.0, 1.479, -3.317), (-1.0, 0.121, 5.515), (4.256, -0.6804, -1.839), (4.256, -1.959, -0.8378), (4.256, 1.479, -3.317), (1.0, 0.121, 5.515)], [], [(0, 1, 3, 2), (2, 3, 7, 6), (6, 7, 5, 4), (4, 5, 1, 0), (2, 6, 4, 0), (7, 3, 1, 5)])
_uv = me_cube_015.uv_layers.new(name='UVMap')
_uv.uv.foreach_set('vector', [0.375, 0.0, 0.625, 0.0, 0.625, 0.25, 0.375, 0.25, 0.375, 0.25, 0.625, 0.25, 0.625, 0.5, 0.375, 0.5, 0.375, 0.5, 0.625, 0.5, 0.625, 0.75, 0.375, 0.75, 0.375, 0.75, 0.625, 0.75, 0.625, 1.0, 0.375, 1.0, 0.125, 0.5, 0.375, 0.5, 0.375, 0.75, 0.125, 0.75, 0.625, 0.5, 0.875, 0.5, 0.875, 0.75, 0.625, 0.75])
me_cube_015.update()
me_circle_001 = bpy.data.meshes.new('Circle.001')
me_circle_001.from_pydata([(0.0, 1.0, 0.0), (-0.1951, 0.9808, 0.0), (-0.3827, 0.9239, 0.0), (-0.5556, 0.8315, 0.0), (-0.7071, 0.7071, 0.0), (-0.8315, 0.5556, 0.0), (-0.9239, 0.3827, 0.0), (-0.9808, 0.1951, 0.0), (-1.0, 0.0, 0.0), (-0.9808, -0.1951, 0.0), (-0.9239, -0.3827, 0.0), (-0.8315, -0.5556, 0.0), (-0.7071, -0.7071, 0.0), (-0.5556, -0.8315, 0.0), (-0.3827, -0.9239, 0.0), (-0.1951, -0.9808, 0.0), (0.0, -1.0, 0.0), (0.1951, -0.9808, 0.0), (0.3827, -0.9239, 0.0), (0.5556, -0.8315, 0.0), (0.7071, -0.7071, 0.0), (0.8315, -0.5556, 0.0), (0.9239, -0.3827, 0.0), (0.9808, -0.1951, 0.0), (1.0, 0.0, 0.0), (0.9808, 0.1951, 0.0), (0.9239, 0.3827, 0.0), (0.8315, 0.5556, 0.0), (0.7071, 0.7071, 0.0), (0.5556, 0.8315, 0.0), (0.3827, 0.9239, 0.0), (0.1951, 0.9808, 0.0), (-0.1951, 0.9808, -0.3219), (0.0, 1.0, -0.3219), (-0.3827, 0.9239, -0.3219), (-0.5556, 0.8315, -0.3219), (-0.7071, 0.7071, -0.3219), (-0.8315, 0.5556, -0.3219), (-0.9239, 0.3827, -0.3219), (-0.9808, 0.1951, -0.3219), (-1.0, -2.663e-30, -0.3219), (-0.9808, -0.1951, -0.3219), (-0.9239, -0.3827, -0.3219), (-0.8315, -0.5556, -0.3219), (-0.7071, -0.7071, -0.3219), (-0.5556, -0.8315, -0.3219), (-0.3827, -0.9239, -0.3219), (-0.1951, -0.9808, -0.3219), (0.0, -1.0, -0.3219), (0.1951, -0.9808, -0.3219), (0.3827, -0.9239, -0.3219), (0.5556, -0.8315, -0.3219), (0.7071, -0.7071, -0.3219), (0.8315, -0.5556, -0.3219), (0.9239, -0.3827, -0.3219), (0.9808, -0.1951, -0.3219), (1.0, -2.663e-30, -0.3219), (0.9808, 0.1951, -0.3219), (0.9239, 0.3827, -0.3219), (0.8315, 0.5556, -0.3219), (0.7071, 0.7071, -0.3219), (0.5556, 0.8315, -0.3219), (0.3827, 0.9239, -0.3219), (0.1951, 0.9808, -0.3219)], [], [(1, 0, 31, 30, 29, 28, 27, 26, 25, 24, 23, 22, 21, 20, 19, 18, 17, 16, 15, 14, 13, 12, 11, 10, 9, 8, 7, 6, 5, 4, 3, 2), (32, 34, 35, 36, 37, 38, 39, 40, 41, 42, 43, 44, 45, 46, 47, 48, 49, 50, 51, 52, 53, 54, 55, 56, 57, 58, 59, 60, 61, 62, 63, 33), (19, 20, 52, 51), (6, 7, 39, 38), (20, 21, 53, 52), (7, 8, 40, 39), (21, 22, 54, 53), (8, 9, 41, 40), (22, 23, 55, 54), (9, 10, 42, 41), (23, 24, 56, 55), (10, 11, 43, 42), (24, 25, 57, 56), (11, 12, 44, 43), (25, 26, 58, 57), (12, 13, 45, 44), (26, 27, 59, 58), (13, 14, 46, 45), (0, 1, 32, 33), (27, 28, 60, 59), (14, 15, 47, 46), (1, 2, 34, 32), (28, 29, 61, 60), (15, 16, 48, 47), (2, 3, 35, 34), (29, 30, 62, 61), (16, 17, 49, 48), (3, 4, 36, 35), (30, 31, 63, 62), (17, 18, 50, 49), (4, 5, 37, 36), (31, 0, 33, 63), (18, 19, 51, 50), (5, 6, 38, 37)])
_uv = me_circle_001.uv_layers.new(name='UVMap')
_uv.uv.foreach_set('vector', [0.0, 0.0, 0.0, 0.0, 0.0, 0.0, 0.0, 0.0, 0.0, 0.0, 0.0, 0.0, 0.0, 0.0, 0.0, 0.0, 0.0, 0.0, 0.0, 0.0, 0.0, 0.0, 0.0, 0.0, 0.0, 0.0, 0.0, 0.0, 0.0, 0.0, 0.0, 0.0, 0.0, 0.0, 0.0, 0.0, 0.0, 0.0, 0.0, 0.0, 0.0, 0.0, 0.0, 0.0, 0.0, 0.0, 0.0, 0.0, 0.0, 0.0, 0.0, 0.0, 0.0, 0.0, 0.0, 0.0, 0.0, 0.0, 0.0, 0.0, 0.0, 0.0, 0.0, 0.0, 0.0, 0.0, 0.0, 0.0, 0.0, 0.0, 0.0, 0.0, 0.0, 0.0, 0.0, 0.0, 0.0, 0.0, 0.0, 0.0, 0.0, 0.0, 0.0, 0.0, 0.0, 0.0, 0.0, 0.0, 0.0, 0.0, 0.0, 0.0, 0.0, 0.0, 0.0, 0.0, 0.0, 0.0, 0.0, 0.0, 0.0, 0.0, 0.0, 0.0, 0.0, 0.0, 0.0, 0.0, 0.0, 0.0, 0.0, 0.0, 0.0, 0.0, 0.0, 0.0, 0.0, 0.0, 0.0, 0.0, 0.0, 0.0, 0.0, 0.0, 0.0, 0.0, 0.0, 0.0, 0.0, 0.0, 0.0, 0.0, 0.0, 0.0, 0.0, 0.0, 0.0, 0.0, 0.0, 0.0, 0.0, 0.0, 0.0, 0.0, 0.0, 0.0, 0.0, 0.0, 0.0, 0.0, 0.0, 0.0, 0.0, 0.0, 0.0, 0.0, 0.0, 0.0, 0.0, 0.0, 0.0, 0.0, 0.0, 0.0, 0.0, 0.0, 0.0, 0.0, 0.0, 0.0, 0.0, 0.0, 0.0, 0.0, 0.0, 0.0, 0.0, 0.0, 0.0, 0.0, 0.0, 0.0, 0.0, 0.0, 0.0, 0.0, 0.0, 0.0, 0.0, 0.0, 0.0, 0.0, 0.0, 0.0, 0.0, 0.0, 0.0, 0.0, 0.0, 0.0, 0.0, 0.0, 0.0, 0.0, 0.0, 0.0, 0.0, 0.0, 0.0, 0.0, 0.0, 0.0, 0.0, 0.0, 0.0, 0.0, 0.0, 0.0, 0.0, 0.0, 0.0, 0.0, 0.0, 0.0, 0.0, 0.0, 0.0, 0.0, 0.0, 0.0, 0.0, 0.0, 0.0, 0.0, 0.0, 0.0, 0.0, 0.0, 0.0, 0.0, 0.0, 0.0, 0.0, 0.0, 0.0, 0.0, 0.0, 0.0, 0.0, 0.0, 0.0, 0.0, 0.0, 0.0, 0.0, 0.0, 0.0, 0.0, 0.0, 0.0, 0.0, 0.0, 0.0, 0.0, 0.0, 0.0, 0.0, 0.0, 0.0, 0.0, 0.0, 0.0, 0.0, 0.0, 0.0, 0.0, 0.0, 0.0, 0.0, 0.0, 0.0, 0.0, 0.0, 0.0, 0.0, 0.0, 0.0, 0.0, 0.0, 0.0, 0.0, 0.0, 0.0, 0.0, 0.0, 0.0, 0.0, 0.0, 0.0, 0.0, 0.0, 0.0, 0.0, 0.0, 0.0, 0.0, 0.0, 0.0, 0.0, 0.0, 0.0, 0.0, 0.0, 0.0, 0.0, 0.0, 0.0, 0.0, 0.0, 0.0, 0.0, 0.0, 0.0, 0.0, 0.0, 0.0, 0.0, 0.0, 0.0, 0.0, 0.0, 0.0, 0.0, 0.0, 0.0, 0.0, 0.0, 0.0, 0.0, 0.0, 0.0, 0.0, 0.0, 0.0, 0.0, 0.0, 0.0, 0.0, 0.0, 0.0, 0.0, 0.0, 0.0, 0.0, 0.0, 0.0, 0.0, 0.0, 0.0, 0.0, 0.0, 0.0, 0.0, 0.0, 0.0, 0.0, 0.0, 0.0, 0.0, 0.0, 0.0, 0.0, 0.0, 0.0, 0.0, 0.0, 0.0, 0.0, 0.0, 0.0, 0.0, 0.0, 0.0, 0.0])
me_circle_001.update()
me_cube_013 = bpy.data.meshes.new('Cube.013')
me_cube_013.from_pydata([(-1.0, -0.6804, -1.839), (-1.0, -1.959, -0.8378), (-1.0, 1.479, -3.317), (-1.0, 0.121, 5.515), (4.256, -0.6804, -1.839), (4.256, -1.959, -0.8378), (4.256, 1.479, -3.317), (1.0, 0.121, 5.515)], [], [(0, 1, 3, 2), (2, 3, 7, 6), (6, 7, 5, 4), (4, 5, 1, 0), (2, 6, 4, 0), (7, 3, 1, 5)])
_uv = me_cube_013.uv_layers.new(name='UVMap')
_uv.uv.foreach_set('vector', [0.375, 0.0, 0.625, 0.0, 0.625, 0.25, 0.375, 0.25, 0.375, 0.25, 0.625, 0.25, 0.625, 0.5, 0.375, 0.5, 0.375, 0.5, 0.625, 0.5, 0.625, 0.75, 0.375, 0.75, 0.375, 0.75, 0.625, 0.75, 0.625, 1.0, 0.375, 1.0, 0.125, 0.5, 0.375, 0.5, 0.375, 0.75, 0.125, 0.75, 0.625, 0.5, 0.875, 0.5, 0.875, 0.75, 0.625, 0.75])
me_cube_013.update()
me_cube_014 = bpy.data.meshes.new('Cube.014')
me_cube_014.from_pydata([(-0.5449, -1.279, -2.829), (-4.007, -1.096, 2.503), (-0.5449, 0.9672, -2.78), (-4.007, 0.945, 1.032), (2.062, -1.279, -2.474), (1.0, -1.096, 2.503), (2.062, 0.9672, -2.425), (1.0, 0.945, 1.032)], [], [(0, 1, 3, 2), (2, 3, 7, 6), (6, 7, 5, 4), (4, 5, 1, 0), (2, 6, 4, 0), (7, 3, 1, 5)])
_uv = me_cube_014.uv_layers.new(name='UVMap')
_uv.uv.foreach_set('vector', [0.375, 0.0, 0.625, 0.0, 0.625, 0.25, 0.375, 0.25, 0.375, 0.25, 0.625, 0.25, 0.625, 0.5, 0.375, 0.5, 0.375, 0.5, 0.625, 0.5, 0.625, 0.75, 0.375, 0.75, 0.375, 0.75, 0.625, 0.75, 0.625, 1.0, 0.375, 1.0, 0.125, 0.5, 0.375, 0.5, 0.375, 0.75, 0.125, 0.75, 0.625, 0.5, 0.875, 0.5, 0.875, 0.75, 0.625, 0.75])
me_cube_014.update()
me_cube_017 = bpy.data.meshes.new('Cube.017')
me_cube_017.from_pydata([(-0.4951, -1.0, -1.727), (-1.0, -1.0, 1.0), (-0.4951, 1.0, -1.727), (-1.0, 1.0, 1.0), (0.8399, -1.0, -1.64), (0.4498, -1.0, 1.238), (0.8399, 1.0, -1.64), (0.4498, 1.0, 1.238)], [], [(0, 1, 3, 2), (2, 3, 7, 6), (6, 7, 5, 4), (4, 5, 1, 0), (2, 6, 4, 0), (7, 3, 1, 5)])
_uv = me_cube_017.uv_layers.new(name='UVMap')
_uv.uv.foreach_set('vector', [0.375, 0.0, 0.625, 0.0, 0.625, 0.25, 0.375, 0.25, 0.375, 0.25, 0.625, 0.25, 0.625, 0.5, 0.375, 0.5, 0.375, 0.5, 0.625, 0.5, 0.625, 0.75, 0.375, 0.75, 0.375, 0.75, 0.625, 0.75, 0.625, 1.0, 0.375, 1.0, 0.125, 0.5, 0.375, 0.5, 0.375, 0.75, 0.125, 0.75, 0.625, 0.5, 0.875, 0.5, 0.875, 0.75, 0.625, 0.75])
me_cube_017.update()

# ---- objects
ob_empty = bpy.data.objects.new('Empty', None)
ob_empty_001 = bpy.data.objects.new('Empty.001', None)
ob_empty_002 = bpy.data.objects.new('Empty.002', None)
ob_cube = bpy.data.objects.new('Cube', me_cube_018)
ob_cube_001 = bpy.data.objects.new('Cube.001', me_cube_019)
ob_light = bpy.data.objects.new('Light', light_light)
ob_basecola = bpy.data.objects.new('baseCola', me_cube_004)
ob_cola1 = bpy.data.objects.new('cola1', me_cube_005)
ob_cola2 = bpy.data.objects.new('cola2', me_cube_006)
ob_cola3 = bpy.data.objects.new('cola3', me_cube_007)
ob_cola4 = bpy.data.objects.new('cola4', me_cube_008)
ob_cola5 = bpy.data.objects.new('cola5', me_cube_009)
ob_cola6 = bpy.data.objects.new('cola6', me_cube_010)
ob_cola7 = bpy.data.objects.new('cola7', me_cube_011)
ob_cabeza = bpy.data.objects.new('cabeza', me_cube_001)
ob_cuello = bpy.data.objects.new('cuello', me_cube)
ob_torso_sup = bpy.data.objects.new('torso_sup', me_cube_002)
ob_torso_sup_001 = bpy.data.objects.new('torso_sup.001', me_cube_003)
ob_articulacion3_001 = bpy.data.objects.new('articulacion3.001', me_cube_016)
ob_articulacion1_001 = bpy.data.objects.new('articulacion1.001', me_circle_003)
ob_articulacion2_001 = bpy.data.objects.new('articulacion2.001', me_cube_015)
ob_articulacion1 = bpy.data.objects.new('articulacion1', me_circle_001)
ob_articulacion2 = bpy.data.objects.new('articulacion2', me_cube_013)
ob_articulacion3 = bpy.data.objects.new('articulacion3', me_cube_014)
ob_articulacion4 = bpy.data.objects.new('articulacion4', me_cube_017)

# ---- transforms, parenting, visibility, modifiers, constraints
ob_empty.location = (-0.6863, 0.0, 3.048)
ob_empty.rotation_euler = (1.571, -0.0, -0.0)
ob_empty.empty_display_type = 'IMAGE'
ob_empty.empty_display_size = 7.871
ob_empty.empty_image_offset = (-0.3176, -0.5911)
ob_empty_001.location = (0.9377, 0.85, 2.941)
ob_empty_001.rotation_euler = (1.571, -0.0, 1.571)
ob_empty_001.empty_display_type = 'IMAGE'
ob_empty_001.empty_display_size = 6.823
ob_empty_001.empty_image_offset = (-0.6202, -0.6181)
ob_empty_002.location = (-0.3583, 0.587, -2.184)
ob_empty_002.rotation_euler = (0.0, -0.0, -1.581)
ob_empty_002.empty_display_type = 'IMAGE'
ob_empty_002.empty_display_size = 7.861
ob_empty_002.empty_image_offset = (-0.4242, -0.318)
ob_cube.location = (0.3693, -0.6512, 0.4713)
ob_cube.scale = (0.1845, 0.2017, 0.1845)
ob_cube_001.location = (0.1129, -0.6484, 0.4399)
ob_cube_001.scale = (0.1528, 0.201, 0.1528)
ob_light.location = (4.076, 1.005, 5.904)
ob_light.rotation_euler = (0.6503, 0.05522, 1.866)
ob_light.lock_rotations_4d = False
ob_light.empty_display_type = 'ARROWS'
ob_light.color = (0.0, 0.0, 0.0, 0.0)
ob_light.lineart.crease_threshold = 0.0
ob_basecola.location = (2.432, -0.05013, 3.676)
ob_basecola.scale = (0.1906, 0.2462, 0.1906)
ob_cola1.location = (2.749, -0.05463, 4.05)
ob_cola1.scale = (0.1536, 0.2425, 0.1536)
ob_cola2.location = (3.224, -0.05622, 4.43)
ob_cola2.scale = (0.0877, 0.2431, 0.0877)
ob_cola3.location = (3.458, -0.05903, 4.666)
ob_cola3.scale = (0.1499, 0.2389, 0.1499)
ob_cola4.location = (3.835, -0.0615, 4.669)
ob_cola4.scale = (-0.09053, -0.2334, -0.09053)
ob_cola5.location = (4.02, -0.05886, 4.664)
ob_cola5.scale = (0.09388, 0.2327, 0.09388)
ob_cola6.location = (4.113, -0.05566, 4.423)
ob_cola6.scale = (0.1046, 0.2249, 0.1046)
ob_cola7.location = (4.101, -0.05713, 4.024)
ob_cola7.scale = (0.08105, 0.225, 0.08105)
ob_cabeza.location = (-1.519, 0.01965, 3.43)
ob_cabeza.scale = (0.5105, 0.5105, 0.5105)
ob_cuello.location = (-0.9832, 0.02766, 3.132)
ob_cuello.rotation_euler = (0.0, 0.3094, 0.0)
ob_cuello.scale = (0.6278, 0.5002, 0.6612)
ob_torso_sup.location = (0.09327, 0.01058, 2.907)
ob_torso_sup.scale = (-0.7939, -0.2657, -0.608)
ob_torso_sup_001.location = (1.679, 0.01058, 2.907)
ob_torso_sup_001.scale = (-0.7939, -0.2657, -0.608)
ob_articulacion3_001.location = (0.229, 0.9663, 1.768)
ob_articulacion3_001.scale = (0.1202, -0.1928, 0.1928)
ob_articulacion1_001.location = (-0.1597, 0.7417, 2.495)
ob_articulacion1_001.rotation_euler = (4.371e-08, 1.414, 4.712)
ob_articulacion1_001.scale = (0.5135, -0.4269, 0.4293)
ob_articulacion2_001.location = (-0.1361, 0.9545, 2.346)
ob_articulacion2_001.scale = (0.1141, -0.1141, 0.1141)
ob_articulacion1.location = (-0.1597, -0.406, 2.495)
ob_articulacion1.rotation_euler = (-4.371e-08, 1.414, 1.571)
ob_articulacion1.scale = (0.5135, 0.4269, 0.4293)
ob_articulacion2.location = (-0.1361, -0.6188, 2.346)
ob_articulacion2.scale = (0.1141, 0.1141, 0.1141)
ob_articulacion3.location = (0.229, -0.6306, 1.768)
ob_articulacion3.scale = (0.1202, 0.1928, 0.1928)
ob_articulacion4.location = (0.3795, -0.6521, 1.025)
ob_articulacion4.scale = (0.2143, 0.2143, 0.2143)

# ---- collection membership
col_collection.objects.link(ob_empty)
col_collection.objects.link(ob_empty_001)
col_collection.objects.link(ob_empty_002)
col_collection.objects.link(ob_cube)
col_collection.objects.link(ob_cube_001)
col_cola.objects.link(ob_light)
col_cola.objects.link(ob_basecola)
col_cola.objects.link(ob_cola1)
col_cola.objects.link(ob_cola2)
col_cola.objects.link(ob_cola3)
col_cola.objects.link(ob_cola4)
col_cola.objects.link(ob_cola5)
col_cola.objects.link(ob_cola6)
col_cola.objects.link(ob_cola7)
col_cabeza.objects.link(ob_cabeza)
col_cabeza.objects.link(ob_cuello)
col_cuerpo.objects.link(ob_torso_sup)
col_cuerpo.objects.link(ob_torso_sup_001)
col_pdel_izq.objects.link(ob_articulacion3_001)
col_pdel_izq.objects.link(ob_articulacion1_001)
col_pdel_izq.objects.link(ob_articulacion2_001)
col_pdel_derecha.objects.link(ob_articulacion1)
col_pdel_derecha.objects.link(ob_articulacion2)
col_pdel_derecha.objects.link(ob_articulacion3)
col_pdel_derecha.objects.link(ob_articulacion4)

# ---- scene / render settings (as saved in the file)
scene.frame_start = 1; scene.frame_end = 250; scene.frame_set(1)
scene.render.engine = 'BLENDER_EEVEE_NEXT'
bpy.context.view_layer.update()

# ---- added for rendering (the .blend has no active camera): camera
cam_auto = bpy.data.cameras.new('AutoCamera')
cam_auto.lens = 50.0
cam_auto.sensor_width = 36.0
cam_auto.clip_end = 1000.0
ob_auto_camera = bpy.data.objects.new('AutoCamera', cam_auto)
scene.collection.objects.link(ob_auto_camera)
ob_auto_camera.location = (8.70048, -9.15153, 8.79266)
ob_auto_camera.rotation_euler = (1.09748, -7.21219e-08, 0.694738)
scene.camera = ob_auto_camera
bpy.context.view_layer.update()

